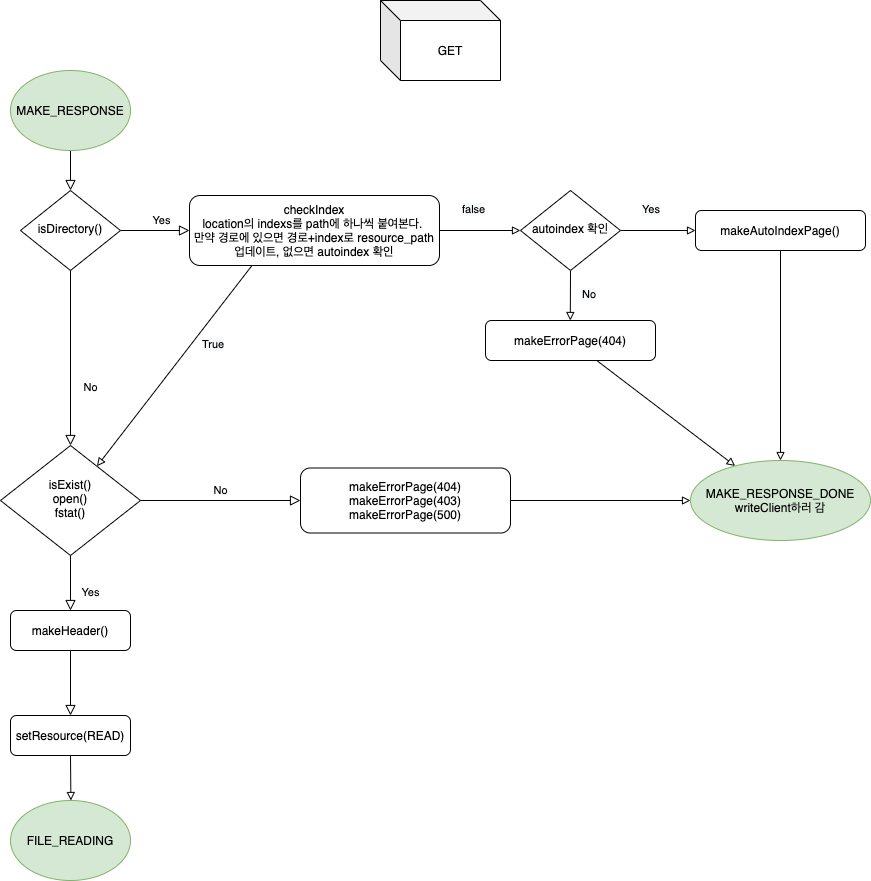

The diagram above was exported from draw.io. Its source (the exported page's mxGraphModel, read from the mxfile embedded in the PNG):
<mxGraphModel dx="1340" dy="1042" grid="0" gridSize="10" guides="1" tooltips="1" connect="1" arrows="1" fold="1" page="1" pageScale="1" pageWidth="827" pageHeight="1169" background="#ffffff" math="0" shadow="0">
  <root>
    <mxCell id="WIyWlLk6GJQsqaUBKTNV-0" />
    <mxCell id="WIyWlLk6GJQsqaUBKTNV-1" parent="WIyWlLk6GJQsqaUBKTNV-0" />
    <mxCell id="WIyWlLk6GJQsqaUBKTNV-2" value="" style="rounded=0;html=1;jettySize=auto;orthogonalLoop=1;fontSize=11;endArrow=block;endFill=0;endSize=8;strokeWidth=1;shadow=0;labelBackgroundColor=none;edgeStyle=orthogonalEdgeStyle;" parent="WIyWlLk6GJQsqaUBKTNV-1" target="WIyWlLk6GJQsqaUBKTNV-6" edge="1">
      <mxGeometry relative="1" as="geometry">
        <mxPoint x="170" y="170" as="sourcePoint" />
      </mxGeometry>
    </mxCell>
    <mxCell id="WIyWlLk6GJQsqaUBKTNV-4" value="No" style="rounded=0;html=1;jettySize=auto;orthogonalLoop=1;fontSize=11;endArrow=block;endFill=0;endSize=8;strokeWidth=1;shadow=0;labelBackgroundColor=none;edgeStyle=orthogonalEdgeStyle;" parent="WIyWlLk6GJQsqaUBKTNV-1" source="WIyWlLk6GJQsqaUBKTNV-6" target="WIyWlLk6GJQsqaUBKTNV-10" edge="1">
      <mxGeometry x="0.3333" y="20" relative="1" as="geometry">
        <mxPoint as="offset" />
      </mxGeometry>
    </mxCell>
    <mxCell id="WIyWlLk6GJQsqaUBKTNV-5" value="Yes" style="edgeStyle=orthogonalEdgeStyle;rounded=0;html=1;jettySize=auto;orthogonalLoop=1;fontSize=11;endArrow=block;endFill=0;endSize=8;strokeWidth=1;shadow=0;labelBackgroundColor=none;" parent="WIyWlLk6GJQsqaUBKTNV-1" source="WIyWlLk6GJQsqaUBKTNV-6" target="WIyWlLk6GJQsqaUBKTNV-7" edge="1">
      <mxGeometry x="0.2" y="10" relative="1" as="geometry">
        <mxPoint as="offset" />
      </mxGeometry>
    </mxCell>
    <mxCell id="WIyWlLk6GJQsqaUBKTNV-6" value="isDirectory()" style="rhombus;whiteSpace=wrap;html=1;shadow=0;fontFamily=Helvetica;fontSize=12;align=center;strokeWidth=1;spacing=6;spacingTop=-4;" parent="WIyWlLk6GJQsqaUBKTNV-1" vertex="1">
      <mxGeometry x="120" y="220" width="100" height="80" as="geometry" />
    </mxCell>
    <mxCell id="w8YvtUE8VXwpnAsEgbMR-2" style="edgeStyle=none;rounded=0;orthogonalLoop=1;jettySize=auto;html=1;exitX=0.25;exitY=1;exitDx=0;exitDy=0;endArrow=block;endFill=0;" parent="WIyWlLk6GJQsqaUBKTNV-1" source="WIyWlLk6GJQsqaUBKTNV-7" target="WIyWlLk6GJQsqaUBKTNV-10" edge="1">
      <mxGeometry relative="1" as="geometry" />
    </mxCell>
    <mxCell id="w8YvtUE8VXwpnAsEgbMR-5" style="edgeStyle=none;rounded=0;orthogonalLoop=1;jettySize=auto;html=1;exitX=1;exitY=0.5;exitDx=0;exitDy=0;endArrow=block;endFill=0;" parent="WIyWlLk6GJQsqaUBKTNV-1" source="WIyWlLk6GJQsqaUBKTNV-7" edge="1">
      <mxGeometry relative="1" as="geometry">
        <mxPoint x="620" y="260" as="targetPoint" />
      </mxGeometry>
    </mxCell>
    <mxCell id="WIyWlLk6GJQsqaUBKTNV-7" value="checkIndex&lt;br&gt;location의 indexs를 path에 하나씩 붙여본다.&amp;nbsp;&lt;br&gt;만약 경로에 있으면 경로+index로 resource_path 업데이트, 없으면 autoindex 확인" style="rounded=1;whiteSpace=wrap;html=1;fontSize=12;glass=0;strokeWidth=1;shadow=0;" parent="WIyWlLk6GJQsqaUBKTNV-1" vertex="1">
      <mxGeometry x="289" y="225" width="250" height="70" as="geometry" />
    </mxCell>
    <mxCell id="WIyWlLk6GJQsqaUBKTNV-8" value="Yes" style="rounded=0;html=1;jettySize=auto;orthogonalLoop=1;fontSize=11;endArrow=block;endFill=0;endSize=8;strokeWidth=1;shadow=0;labelBackgroundColor=none;edgeStyle=orthogonalEdgeStyle;" parent="WIyWlLk6GJQsqaUBKTNV-1" source="WIyWlLk6GJQsqaUBKTNV-10" target="WIyWlLk6GJQsqaUBKTNV-11" edge="1">
      <mxGeometry x="0.3333" y="20" relative="1" as="geometry">
        <mxPoint as="offset" />
      </mxGeometry>
    </mxCell>
    <mxCell id="WIyWlLk6GJQsqaUBKTNV-9" value="No" style="edgeStyle=orthogonalEdgeStyle;rounded=0;html=1;jettySize=auto;orthogonalLoop=1;fontSize=11;endArrow=block;endFill=0;endSize=8;strokeWidth=1;shadow=0;labelBackgroundColor=none;" parent="WIyWlLk6GJQsqaUBKTNV-1" source="WIyWlLk6GJQsqaUBKTNV-10" target="WIyWlLk6GJQsqaUBKTNV-12" edge="1">
      <mxGeometry y="10" relative="1" as="geometry">
        <mxPoint as="offset" />
      </mxGeometry>
    </mxCell>
    <mxCell id="WIyWlLk6GJQsqaUBKTNV-10" value="isExist()&lt;br&gt;open()&lt;br&gt;fstat()" style="rhombus;whiteSpace=wrap;html=1;shadow=0;fontFamily=Helvetica;fontSize=12;align=center;strokeWidth=1;spacing=6;spacingTop=-4;" parent="WIyWlLk6GJQsqaUBKTNV-1" vertex="1">
      <mxGeometry x="100" y="475" width="140" height="110" as="geometry" />
    </mxCell>
    <mxCell id="WIyWlLk6GJQsqaUBKTNV-11" value="makeHeader()" style="rounded=1;whiteSpace=wrap;html=1;fontSize=12;glass=0;strokeWidth=1;shadow=0;" parent="WIyWlLk6GJQsqaUBKTNV-1" vertex="1">
      <mxGeometry x="110" y="640" width="120" height="40" as="geometry" />
    </mxCell>
    <mxCell id="w8YvtUE8VXwpnAsEgbMR-28" style="edgeStyle=none;rounded=0;orthogonalLoop=1;jettySize=auto;html=1;endArrow=block;endFill=0;" parent="WIyWlLk6GJQsqaUBKTNV-1" source="WIyWlLk6GJQsqaUBKTNV-12" edge="1">
      <mxGeometry relative="1" as="geometry">
        <mxPoint x="790" y="530" as="targetPoint" />
      </mxGeometry>
    </mxCell>
    <mxCell id="WIyWlLk6GJQsqaUBKTNV-12" value="makeErrorPage(404)&lt;br&gt;makeErrorPage(403)&lt;br&gt;makeErrorPage(500)" style="rounded=1;whiteSpace=wrap;html=1;fontSize=12;glass=0;strokeWidth=1;shadow=0;" parent="WIyWlLk6GJQsqaUBKTNV-1" vertex="1">
      <mxGeometry x="400" y="497.5" width="210" height="65" as="geometry" />
    </mxCell>
    <mxCell id="w8YvtUE8VXwpnAsEgbMR-0" value="GET" style="shape=cube;whiteSpace=wrap;html=1;boundedLbl=1;backgroundOutline=1;darkOpacity=0.05;darkOpacity2=0.1;" parent="WIyWlLk6GJQsqaUBKTNV-1" vertex="1">
      <mxGeometry x="480" y="30" width="120" height="80" as="geometry" />
    </mxCell>
    <mxCell id="w8YvtUE8VXwpnAsEgbMR-4" value="&lt;div style=&quot;text-align: center&quot;&gt;&lt;br&gt;&lt;/div&gt;" style="text;whiteSpace=wrap;html=1;" parent="WIyWlLk6GJQsqaUBKTNV-1" vertex="1">
      <mxGeometry x="390" y="340" width="40" height="30" as="geometry" />
    </mxCell>
    <mxCell id="w8YvtUE8VXwpnAsEgbMR-10" style="edgeStyle=none;rounded=0;orthogonalLoop=1;jettySize=auto;html=1;exitX=1;exitY=0.5;exitDx=0;exitDy=0;endArrow=block;endFill=0;entryX=0;entryY=0.5;entryDx=0;entryDy=0;" parent="WIyWlLk6GJQsqaUBKTNV-1" source="w8YvtUE8VXwpnAsEgbMR-7" target="w8YvtUE8VXwpnAsEgbMR-11" edge="1">
      <mxGeometry relative="1" as="geometry">
        <mxPoint x="760" y="260" as="targetPoint" />
      </mxGeometry>
    </mxCell>
    <mxCell id="w8YvtUE8VXwpnAsEgbMR-20" style="edgeStyle=none;rounded=0;orthogonalLoop=1;jettySize=auto;html=1;exitX=0.5;exitY=1;exitDx=0;exitDy=0;endArrow=block;endFill=0;" parent="WIyWlLk6GJQsqaUBKTNV-1" source="w8YvtUE8VXwpnAsEgbMR-7" edge="1">
      <mxGeometry relative="1" as="geometry">
        <mxPoint x="669.7931034482758" y="350" as="targetPoint" />
      </mxGeometry>
    </mxCell>
    <mxCell id="w8YvtUE8VXwpnAsEgbMR-7" value="autoindex 확인" style="rhombus;whiteSpace=wrap;html=1;shadow=0;fontFamily=Helvetica;fontSize=12;align=center;strokeWidth=1;spacing=6;spacingTop=-4;" parent="WIyWlLk6GJQsqaUBKTNV-1" vertex="1">
      <mxGeometry x="620" y="220" width="100" height="80" as="geometry" />
    </mxCell>
    <mxCell id="w8YvtUE8VXwpnAsEgbMR-26" style="edgeStyle=none;rounded=0;orthogonalLoop=1;jettySize=auto;html=1;endArrow=block;endFill=0;entryX=0.5;entryY=0;entryDx=0;entryDy=0;" parent="WIyWlLk6GJQsqaUBKTNV-1" source="w8YvtUE8VXwpnAsEgbMR-11" target="w8YvtUE8VXwpnAsEgbMR-29" edge="1">
      <mxGeometry relative="1" as="geometry">
        <mxPoint x="875" y="480" as="targetPoint" />
      </mxGeometry>
    </mxCell>
    <mxCell id="w8YvtUE8VXwpnAsEgbMR-11" value="makeAutoIndexPage()" style="rounded=1;whiteSpace=wrap;html=1;fontSize=12;glass=0;strokeWidth=1;shadow=0;" parent="WIyWlLk6GJQsqaUBKTNV-1" vertex="1">
      <mxGeometry x="795" y="240" width="170" height="40" as="geometry" />
    </mxCell>
    <mxCell id="w8YvtUE8VXwpnAsEgbMR-15" value="&lt;meta charset=&quot;utf-8&quot;&gt;&lt;span style=&quot;color: rgb(0, 0, 0); font-family: helvetica; font-size: 11px; font-style: normal; font-weight: 400; letter-spacing: normal; text-align: center; text-indent: 0px; text-transform: none; word-spacing: 0px; background-color: rgb(248, 249, 250); display: inline; float: none;&quot;&gt;Yes&lt;/span&gt;" style="text;whiteSpace=wrap;html=1;" parent="WIyWlLk6GJQsqaUBKTNV-1" vertex="1">
      <mxGeometry x="740" y="225" width="40" height="30" as="geometry" />
    </mxCell>
    <mxCell id="w8YvtUE8VXwpnAsEgbMR-19" value="&lt;meta charset=&quot;utf-8&quot;&gt;&lt;span style=&quot;color: rgb(0, 0, 0); font-family: helvetica; font-size: 11px; font-style: normal; font-weight: 400; letter-spacing: normal; text-align: center; text-indent: 0px; text-transform: none; word-spacing: 0px; background-color: rgb(248, 249, 250); display: inline; float: none;&quot;&gt;No&lt;/span&gt;" style="text;whiteSpace=wrap;html=1;" parent="WIyWlLk6GJQsqaUBKTNV-1" vertex="1">
      <mxGeometry x="680" y="310" width="40" height="30" as="geometry" />
    </mxCell>
    <mxCell id="w8YvtUE8VXwpnAsEgbMR-27" style="edgeStyle=none;rounded=0;orthogonalLoop=1;jettySize=auto;html=1;endArrow=block;endFill=0;" parent="WIyWlLk6GJQsqaUBKTNV-1" source="w8YvtUE8VXwpnAsEgbMR-21" target="w8YvtUE8VXwpnAsEgbMR-29" edge="1">
      <mxGeometry relative="1" as="geometry">
        <mxPoint x="810" y="470" as="targetPoint" />
      </mxGeometry>
    </mxCell>
    <mxCell id="w8YvtUE8VXwpnAsEgbMR-21" value="makeErrorPage(404)" style="rounded=1;whiteSpace=wrap;html=1;fontSize=12;glass=0;strokeWidth=1;shadow=0;" parent="WIyWlLk6GJQsqaUBKTNV-1" vertex="1">
      <mxGeometry x="585" y="350" width="170" height="40" as="geometry" />
    </mxCell>
    <mxCell id="w8YvtUE8VXwpnAsEgbMR-22" value="&lt;span style=&quot;color: rgb(0 , 0 , 0) ; font-family: &amp;#34;helvetica&amp;#34; ; font-size: 11px ; font-style: normal ; font-weight: 400 ; letter-spacing: normal ; text-align: center ; text-indent: 0px ; text-transform: none ; word-spacing: 0px ; background-color: rgb(248 , 249 , 250) ; display: inline ; float: none&quot;&gt;false&lt;/span&gt;" style="text;whiteSpace=wrap;html=1;" parent="WIyWlLk6GJQsqaUBKTNV-1" vertex="1">
      <mxGeometry x="560" y="225" width="40" height="30" as="geometry" />
    </mxCell>
    <mxCell id="w8YvtUE8VXwpnAsEgbMR-23" value="&lt;span style=&quot;color: rgb(0 , 0 , 0) ; font-family: &amp;#34;helvetica&amp;#34; ; font-size: 11px ; font-style: normal ; font-weight: 400 ; letter-spacing: normal ; text-align: center ; text-indent: 0px ; text-transform: none ; word-spacing: 0px ; background-color: rgb(248 , 249 , 250) ; display: inline ; float: none&quot;&gt;True&lt;/span&gt;" style="text;whiteSpace=wrap;html=1;" parent="WIyWlLk6GJQsqaUBKTNV-1" vertex="1">
      <mxGeometry x="300" y="360" width="40" height="30" as="geometry" />
    </mxCell>
    <mxCell id="w8YvtUE8VXwpnAsEgbMR-24" value="" style="rounded=0;html=1;jettySize=auto;orthogonalLoop=1;fontSize=11;endArrow=block;endFill=0;endSize=8;strokeWidth=1;shadow=0;labelBackgroundColor=none;edgeStyle=orthogonalEdgeStyle;exitX=0.5;exitY=1;exitDx=0;exitDy=0;" parent="WIyWlLk6GJQsqaUBKTNV-1" source="WIyWlLk6GJQsqaUBKTNV-11" target="w8YvtUE8VXwpnAsEgbMR-25" edge="1">
      <mxGeometry x="0.3333" y="20" relative="1" as="geometry">
        <mxPoint as="offset" />
        <mxPoint x="170" y="690" as="sourcePoint" />
      </mxGeometry>
    </mxCell>
    <mxCell id="w8YvtUE8VXwpnAsEgbMR-32" style="edgeStyle=none;rounded=0;orthogonalLoop=1;jettySize=auto;html=1;exitX=0.5;exitY=1;exitDx=0;exitDy=0;endArrow=block;endFill=0;" parent="WIyWlLk6GJQsqaUBKTNV-1" source="w8YvtUE8VXwpnAsEgbMR-25" edge="1">
      <mxGeometry relative="1" as="geometry">
        <mxPoint x="170.4000000000001" y="830" as="targetPoint" />
      </mxGeometry>
    </mxCell>
    <mxCell id="w8YvtUE8VXwpnAsEgbMR-25" value="setResource(READ)" style="rounded=1;whiteSpace=wrap;html=1;fontSize=12;glass=0;strokeWidth=1;shadow=0;" parent="WIyWlLk6GJQsqaUBKTNV-1" vertex="1">
      <mxGeometry x="110" y="745" width="120" height="40" as="geometry" />
    </mxCell>
    <mxCell id="w8YvtUE8VXwpnAsEgbMR-29" value="MAKE_RESPONSE_DONE&lt;br&gt;writeClient하러 감" style="ellipse;whiteSpace=wrap;html=1;fillColor=#d5e8d4;strokeColor=#82b366;" parent="WIyWlLk6GJQsqaUBKTNV-1" vertex="1">
      <mxGeometry x="790" y="490" width="180" height="80" as="geometry" />
    </mxCell>
    <mxCell id="w8YvtUE8VXwpnAsEgbMR-31" value="MAKE_RESPONSE" style="ellipse;whiteSpace=wrap;html=1;fillColor=#d5e8d4;strokeColor=#82b366;" parent="WIyWlLk6GJQsqaUBKTNV-1" vertex="1">
      <mxGeometry x="110" y="100" width="120" height="80" as="geometry" />
    </mxCell>
    <mxCell id="w8YvtUE8VXwpnAsEgbMR-33" value="FILE_READING" style="ellipse;whiteSpace=wrap;html=1;fillColor=#d5e8d4;strokeColor=#82b366;" parent="WIyWlLk6GJQsqaUBKTNV-1" vertex="1">
      <mxGeometry x="110" y="830" width="120" height="80" as="geometry" />
    </mxCell>
  </root>
</mxGraphModel>